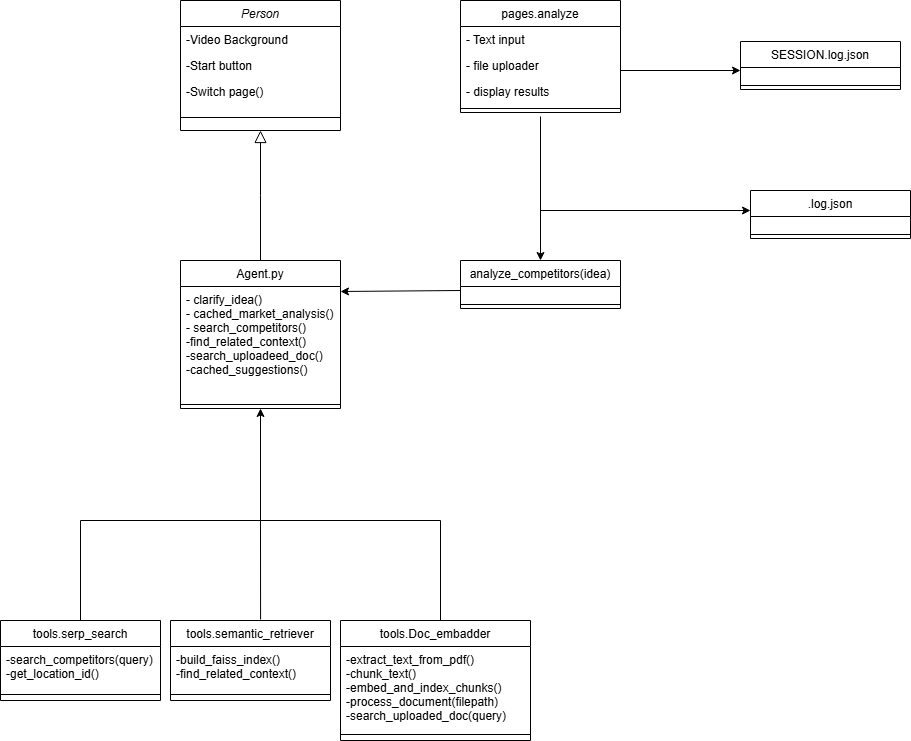

The diagram above was exported from draw.io. Its source (the exported page's mxGraphModel, read from the mxfile embedded in the PNG):
<mxGraphModel dx="1611" dy="743" grid="1" gridSize="10" guides="1" tooltips="1" connect="1" arrows="1" fold="1" page="1" pageScale="1" pageWidth="827" pageHeight="1169" math="0" shadow="0">
  <root>
    <mxCell id="WIyWlLk6GJQsqaUBKTNV-0" />
    <mxCell id="WIyWlLk6GJQsqaUBKTNV-1" parent="WIyWlLk6GJQsqaUBKTNV-0" />
    <mxCell id="zkfFHV4jXpPFQw0GAbJ--0" value="Person" style="swimlane;fontStyle=2;align=center;verticalAlign=top;childLayout=stackLayout;horizontal=1;startSize=26;horizontalStack=0;resizeParent=1;resizeLast=0;collapsible=1;marginBottom=0;rounded=0;shadow=0;strokeWidth=1;" parent="WIyWlLk6GJQsqaUBKTNV-1" vertex="1">
      <mxGeometry x="220" y="120" width="160" height="130" as="geometry">
        <mxRectangle x="230" y="140" width="160" height="26" as="alternateBounds" />
      </mxGeometry>
    </mxCell>
    <mxCell id="zkfFHV4jXpPFQw0GAbJ--1" value="-Video Background" style="text;align=left;verticalAlign=top;spacingLeft=4;spacingRight=4;overflow=hidden;rotatable=0;points=[[0,0.5],[1,0.5]];portConstraint=eastwest;" parent="zkfFHV4jXpPFQw0GAbJ--0" vertex="1">
      <mxGeometry y="26" width="160" height="26" as="geometry" />
    </mxCell>
    <mxCell id="zkfFHV4jXpPFQw0GAbJ--2" value="-Start button" style="text;align=left;verticalAlign=top;spacingLeft=4;spacingRight=4;overflow=hidden;rotatable=0;points=[[0,0.5],[1,0.5]];portConstraint=eastwest;rounded=0;shadow=0;html=0;" parent="zkfFHV4jXpPFQw0GAbJ--0" vertex="1">
      <mxGeometry y="52" width="160" height="26" as="geometry" />
    </mxCell>
    <mxCell id="zkfFHV4jXpPFQw0GAbJ--3" value="-Switch page()" style="text;align=left;verticalAlign=top;spacingLeft=4;spacingRight=4;overflow=hidden;rotatable=0;points=[[0,0.5],[1,0.5]];portConstraint=eastwest;rounded=0;shadow=0;html=0;" parent="zkfFHV4jXpPFQw0GAbJ--0" vertex="1">
      <mxGeometry y="78" width="160" height="26" as="geometry" />
    </mxCell>
    <mxCell id="zkfFHV4jXpPFQw0GAbJ--4" value="" style="line;html=1;strokeWidth=1;align=left;verticalAlign=middle;spacingTop=-1;spacingLeft=3;spacingRight=3;rotatable=0;labelPosition=right;points=[];portConstraint=eastwest;" parent="zkfFHV4jXpPFQw0GAbJ--0" vertex="1">
      <mxGeometry y="104" width="160" height="26" as="geometry" />
    </mxCell>
    <mxCell id="zkfFHV4jXpPFQw0GAbJ--6" value="Agent.py" style="swimlane;fontStyle=0;align=center;verticalAlign=top;childLayout=stackLayout;horizontal=1;startSize=26;horizontalStack=0;resizeParent=1;resizeLast=0;collapsible=1;marginBottom=0;rounded=0;shadow=0;strokeWidth=1;" parent="WIyWlLk6GJQsqaUBKTNV-1" vertex="1">
      <mxGeometry x="220" y="380" width="160" height="148" as="geometry">
        <mxRectangle x="130" y="380" width="160" height="26" as="alternateBounds" />
      </mxGeometry>
    </mxCell>
    <mxCell id="zkfFHV4jXpPFQw0GAbJ--7" value="- clarify_idea()&#10;- cached_market_analysis()&#10;- search_competitors()&#10;-find_related_context()&#10;-search_uploadeed_doc()&#10;-cached_suggestions()&#10;" style="text;align=left;verticalAlign=top;spacingLeft=4;spacingRight=4;overflow=hidden;rotatable=0;points=[[0,0.5],[1,0.5]];portConstraint=eastwest;" parent="zkfFHV4jXpPFQw0GAbJ--6" vertex="1">
      <mxGeometry y="26" width="160" height="114" as="geometry" />
    </mxCell>
    <mxCell id="zkfFHV4jXpPFQw0GAbJ--9" value="" style="line;html=1;strokeWidth=1;align=left;verticalAlign=middle;spacingTop=-1;spacingLeft=3;spacingRight=3;rotatable=0;labelPosition=right;points=[];portConstraint=eastwest;" parent="zkfFHV4jXpPFQw0GAbJ--6" vertex="1">
      <mxGeometry y="140" width="160" height="8" as="geometry" />
    </mxCell>
    <mxCell id="zkfFHV4jXpPFQw0GAbJ--12" value="" style="endArrow=block;endSize=10;endFill=0;shadow=0;strokeWidth=1;rounded=0;curved=0;edgeStyle=elbowEdgeStyle;elbow=vertical;" parent="WIyWlLk6GJQsqaUBKTNV-1" source="zkfFHV4jXpPFQw0GAbJ--6" target="zkfFHV4jXpPFQw0GAbJ--0" edge="1">
      <mxGeometry width="160" relative="1" as="geometry">
        <mxPoint x="200" y="203" as="sourcePoint" />
        <mxPoint x="200" y="203" as="targetPoint" />
      </mxGeometry>
    </mxCell>
    <mxCell id="zkfFHV4jXpPFQw0GAbJ--17" value="pages.analyze" style="swimlane;fontStyle=0;align=center;verticalAlign=top;childLayout=stackLayout;horizontal=1;startSize=26;horizontalStack=0;resizeParent=1;resizeLast=0;collapsible=1;marginBottom=0;rounded=0;shadow=0;strokeWidth=1;" parent="WIyWlLk6GJQsqaUBKTNV-1" vertex="1">
      <mxGeometry x="500" y="120" width="160" height="112" as="geometry">
        <mxRectangle x="550" y="140" width="160" height="26" as="alternateBounds" />
      </mxGeometry>
    </mxCell>
    <mxCell id="zkfFHV4jXpPFQw0GAbJ--18" value="- Text input" style="text;align=left;verticalAlign=top;spacingLeft=4;spacingRight=4;overflow=hidden;rotatable=0;points=[[0,0.5],[1,0.5]];portConstraint=eastwest;" parent="zkfFHV4jXpPFQw0GAbJ--17" vertex="1">
      <mxGeometry y="26" width="160" height="26" as="geometry" />
    </mxCell>
    <mxCell id="zkfFHV4jXpPFQw0GAbJ--19" value="- file uploader" style="text;align=left;verticalAlign=top;spacingLeft=4;spacingRight=4;overflow=hidden;rotatable=0;points=[[0,0.5],[1,0.5]];portConstraint=eastwest;rounded=0;shadow=0;html=0;" parent="zkfFHV4jXpPFQw0GAbJ--17" vertex="1">
      <mxGeometry y="52" width="160" height="26" as="geometry" />
    </mxCell>
    <mxCell id="zkfFHV4jXpPFQw0GAbJ--20" value="- display results" style="text;align=left;verticalAlign=top;spacingLeft=4;spacingRight=4;overflow=hidden;rotatable=0;points=[[0,0.5],[1,0.5]];portConstraint=eastwest;rounded=0;shadow=0;html=0;" parent="zkfFHV4jXpPFQw0GAbJ--17" vertex="1">
      <mxGeometry y="78" width="160" height="26" as="geometry" />
    </mxCell>
    <mxCell id="OR2k9nSVbW0ZbfFmhkxE-24" value="" style="endArrow=classic;html=1;rounded=0;" edge="1" parent="zkfFHV4jXpPFQw0GAbJ--17" target="OR2k9nSVbW0ZbfFmhkxE-21">
      <mxGeometry width="50" height="50" relative="1" as="geometry">
        <mxPoint x="80" y="116" as="sourcePoint" />
        <mxPoint x="130" y="66" as="targetPoint" />
      </mxGeometry>
    </mxCell>
    <mxCell id="zkfFHV4jXpPFQw0GAbJ--23" value="" style="line;html=1;strokeWidth=1;align=left;verticalAlign=middle;spacingTop=-1;spacingLeft=3;spacingRight=3;rotatable=0;labelPosition=right;points=[];portConstraint=eastwest;" parent="zkfFHV4jXpPFQw0GAbJ--17" vertex="1">
      <mxGeometry y="104" width="160" height="8" as="geometry" />
    </mxCell>
    <mxCell id="OR2k9nSVbW0ZbfFmhkxE-4" value="" style="endArrow=classic;html=1;rounded=0;" edge="1" parent="WIyWlLk6GJQsqaUBKTNV-1">
      <mxGeometry width="50" height="50" relative="1" as="geometry">
        <mxPoint x="300" y="640" as="sourcePoint" />
        <mxPoint x="300" y="528" as="targetPoint" />
        <Array as="points" />
      </mxGeometry>
    </mxCell>
    <mxCell id="OR2k9nSVbW0ZbfFmhkxE-5" value="" style="endArrow=none;html=1;rounded=0;" edge="1" parent="WIyWlLk6GJQsqaUBKTNV-1">
      <mxGeometry width="50" height="50" relative="1" as="geometry">
        <mxPoint x="120" y="640" as="sourcePoint" />
        <mxPoint x="300" y="640" as="targetPoint" />
      </mxGeometry>
    </mxCell>
    <mxCell id="OR2k9nSVbW0ZbfFmhkxE-6" value="" style="endArrow=none;html=1;rounded=0;" edge="1" parent="WIyWlLk6GJQsqaUBKTNV-1">
      <mxGeometry width="50" height="50" relative="1" as="geometry">
        <mxPoint x="120" y="740" as="sourcePoint" />
        <mxPoint x="120" y="640" as="targetPoint" />
      </mxGeometry>
    </mxCell>
    <mxCell id="OR2k9nSVbW0ZbfFmhkxE-7" value="tools.serp_search" style="swimlane;fontStyle=0;align=center;verticalAlign=top;childLayout=stackLayout;horizontal=1;startSize=26;horizontalStack=0;resizeParent=1;resizeLast=0;collapsible=1;marginBottom=0;rounded=0;shadow=0;strokeWidth=1;" vertex="1" parent="WIyWlLk6GJQsqaUBKTNV-1">
      <mxGeometry x="40" y="740" width="160" height="80" as="geometry">
        <mxRectangle x="130" y="380" width="160" height="26" as="alternateBounds" />
      </mxGeometry>
    </mxCell>
    <mxCell id="OR2k9nSVbW0ZbfFmhkxE-8" value="-search_competitors(query)&#10;-get_location_id()" style="text;align=left;verticalAlign=top;spacingLeft=4;spacingRight=4;overflow=hidden;rotatable=0;points=[[0,0.5],[1,0.5]];portConstraint=eastwest;" vertex="1" parent="OR2k9nSVbW0ZbfFmhkxE-7">
      <mxGeometry y="26" width="160" height="44" as="geometry" />
    </mxCell>
    <mxCell id="OR2k9nSVbW0ZbfFmhkxE-9" value="" style="line;html=1;strokeWidth=1;align=left;verticalAlign=middle;spacingTop=-1;spacingLeft=3;spacingRight=3;rotatable=0;labelPosition=right;points=[];portConstraint=eastwest;" vertex="1" parent="OR2k9nSVbW0ZbfFmhkxE-7">
      <mxGeometry y="70" width="160" height="8" as="geometry" />
    </mxCell>
    <mxCell id="OR2k9nSVbW0ZbfFmhkxE-10" value="tools.semantic_retriever" style="swimlane;fontStyle=0;align=center;verticalAlign=top;childLayout=stackLayout;horizontal=1;startSize=26;horizontalStack=0;resizeParent=1;resizeLast=0;collapsible=1;marginBottom=0;rounded=0;shadow=0;strokeWidth=1;" vertex="1" parent="WIyWlLk6GJQsqaUBKTNV-1">
      <mxGeometry x="210" y="740" width="160" height="80" as="geometry">
        <mxRectangle x="130" y="380" width="160" height="26" as="alternateBounds" />
      </mxGeometry>
    </mxCell>
    <mxCell id="OR2k9nSVbW0ZbfFmhkxE-11" value="-build_faiss_index()&#10;-find_related_context()" style="text;align=left;verticalAlign=top;spacingLeft=4;spacingRight=4;overflow=hidden;rotatable=0;points=[[0,0.5],[1,0.5]];portConstraint=eastwest;" vertex="1" parent="OR2k9nSVbW0ZbfFmhkxE-10">
      <mxGeometry y="26" width="160" height="44" as="geometry" />
    </mxCell>
    <mxCell id="OR2k9nSVbW0ZbfFmhkxE-12" value="" style="line;html=1;strokeWidth=1;align=left;verticalAlign=middle;spacingTop=-1;spacingLeft=3;spacingRight=3;rotatable=0;labelPosition=right;points=[];portConstraint=eastwest;" vertex="1" parent="OR2k9nSVbW0ZbfFmhkxE-10">
      <mxGeometry y="70" width="160" height="8" as="geometry" />
    </mxCell>
    <mxCell id="OR2k9nSVbW0ZbfFmhkxE-13" value="tools.Doc_embadder" style="swimlane;fontStyle=0;align=center;verticalAlign=top;childLayout=stackLayout;horizontal=1;startSize=26;horizontalStack=0;resizeParent=1;resizeLast=0;collapsible=1;marginBottom=0;rounded=0;shadow=0;strokeWidth=1;" vertex="1" parent="WIyWlLk6GJQsqaUBKTNV-1">
      <mxGeometry x="380" y="740" width="190" height="120" as="geometry">
        <mxRectangle x="130" y="380" width="160" height="26" as="alternateBounds" />
      </mxGeometry>
    </mxCell>
    <mxCell id="OR2k9nSVbW0ZbfFmhkxE-14" value="-extract_text_from_pdf()&#10;-chunk_text()&#10;-embed_and_index_chunks()&#10;-process_document(filepath)&#10;-search_uploaded_doc(query)" style="text;align=left;verticalAlign=top;spacingLeft=4;spacingRight=4;overflow=hidden;rotatable=0;points=[[0,0.5],[1,0.5]];portConstraint=eastwest;" vertex="1" parent="OR2k9nSVbW0ZbfFmhkxE-13">
      <mxGeometry y="26" width="190" height="84" as="geometry" />
    </mxCell>
    <mxCell id="OR2k9nSVbW0ZbfFmhkxE-15" value="" style="line;html=1;strokeWidth=1;align=left;verticalAlign=middle;spacingTop=-1;spacingLeft=3;spacingRight=3;rotatable=0;labelPosition=right;points=[];portConstraint=eastwest;" vertex="1" parent="OR2k9nSVbW0ZbfFmhkxE-13">
      <mxGeometry y="110" width="190" height="8" as="geometry" />
    </mxCell>
    <mxCell id="OR2k9nSVbW0ZbfFmhkxE-18" value="" style="endArrow=none;html=1;rounded=0;exitX=0.563;exitY=-0.012;exitDx=0;exitDy=0;exitPerimeter=0;" edge="1" parent="WIyWlLk6GJQsqaUBKTNV-1" source="OR2k9nSVbW0ZbfFmhkxE-10">
      <mxGeometry width="50" height="50" relative="1" as="geometry">
        <mxPoint x="300" y="730" as="sourcePoint" />
        <mxPoint x="300" y="640" as="targetPoint" />
      </mxGeometry>
    </mxCell>
    <mxCell id="OR2k9nSVbW0ZbfFmhkxE-19" value="" style="endArrow=none;html=1;rounded=0;" edge="1" parent="WIyWlLk6GJQsqaUBKTNV-1">
      <mxGeometry width="50" height="50" relative="1" as="geometry">
        <mxPoint x="300" y="640" as="sourcePoint" />
        <mxPoint x="480" y="640" as="targetPoint" />
      </mxGeometry>
    </mxCell>
    <mxCell id="OR2k9nSVbW0ZbfFmhkxE-20" value="" style="endArrow=none;html=1;rounded=0;" edge="1" parent="WIyWlLk6GJQsqaUBKTNV-1">
      <mxGeometry width="50" height="50" relative="1" as="geometry">
        <mxPoint x="480" y="740" as="sourcePoint" />
        <mxPoint x="480" y="640" as="targetPoint" />
      </mxGeometry>
    </mxCell>
    <mxCell id="OR2k9nSVbW0ZbfFmhkxE-21" value="analyze_competitors(idea)" style="swimlane;fontStyle=0;align=center;verticalAlign=top;childLayout=stackLayout;horizontal=1;startSize=26;horizontalStack=0;resizeParent=1;resizeLast=0;collapsible=1;marginBottom=0;rounded=0;shadow=0;strokeWidth=1;" vertex="1" parent="WIyWlLk6GJQsqaUBKTNV-1">
      <mxGeometry x="500" y="380" width="160" height="48" as="geometry">
        <mxRectangle x="130" y="380" width="160" height="26" as="alternateBounds" />
      </mxGeometry>
    </mxCell>
    <mxCell id="OR2k9nSVbW0ZbfFmhkxE-22" value="&#10;" style="text;align=left;verticalAlign=top;spacingLeft=4;spacingRight=4;overflow=hidden;rotatable=0;points=[[0,0.5],[1,0.5]];portConstraint=eastwest;" vertex="1" parent="OR2k9nSVbW0ZbfFmhkxE-21">
      <mxGeometry y="26" width="160" height="14" as="geometry" />
    </mxCell>
    <mxCell id="OR2k9nSVbW0ZbfFmhkxE-23" value="" style="line;html=1;strokeWidth=1;align=left;verticalAlign=middle;spacingTop=-1;spacingLeft=3;spacingRight=3;rotatable=0;labelPosition=right;points=[];portConstraint=eastwest;" vertex="1" parent="OR2k9nSVbW0ZbfFmhkxE-21">
      <mxGeometry y="40" width="160" height="8" as="geometry" />
    </mxCell>
    <mxCell id="OR2k9nSVbW0ZbfFmhkxE-25" value="" style="endArrow=classic;html=1;rounded=0;" edge="1" parent="WIyWlLk6GJQsqaUBKTNV-1">
      <mxGeometry width="50" height="50" relative="1" as="geometry">
        <mxPoint x="500" y="410" as="sourcePoint" />
        <mxPoint x="380" y="411" as="targetPoint" />
      </mxGeometry>
    </mxCell>
    <mxCell id="OR2k9nSVbW0ZbfFmhkxE-26" value="" style="endArrow=classic;html=1;rounded=0;" edge="1" parent="WIyWlLk6GJQsqaUBKTNV-1">
      <mxGeometry width="50" height="50" relative="1" as="geometry">
        <mxPoint x="660" y="190" as="sourcePoint" />
        <mxPoint x="780" y="190" as="targetPoint" />
      </mxGeometry>
    </mxCell>
    <mxCell id="OR2k9nSVbW0ZbfFmhkxE-27" value="SESSION.log.json" style="swimlane;fontStyle=0;align=center;verticalAlign=top;childLayout=stackLayout;horizontal=1;startSize=26;horizontalStack=0;resizeParent=1;resizeLast=0;collapsible=1;marginBottom=0;rounded=0;shadow=0;strokeWidth=1;" vertex="1" parent="WIyWlLk6GJQsqaUBKTNV-1">
      <mxGeometry x="780" y="161" width="160" height="48" as="geometry">
        <mxRectangle x="130" y="380" width="160" height="26" as="alternateBounds" />
      </mxGeometry>
    </mxCell>
    <mxCell id="OR2k9nSVbW0ZbfFmhkxE-28" value="&#10;" style="text;align=left;verticalAlign=top;spacingLeft=4;spacingRight=4;overflow=hidden;rotatable=0;points=[[0,0.5],[1,0.5]];portConstraint=eastwest;" vertex="1" parent="OR2k9nSVbW0ZbfFmhkxE-27">
      <mxGeometry y="26" width="160" height="14" as="geometry" />
    </mxCell>
    <mxCell id="OR2k9nSVbW0ZbfFmhkxE-29" value="" style="line;html=1;strokeWidth=1;align=left;verticalAlign=middle;spacingTop=-1;spacingLeft=3;spacingRight=3;rotatable=0;labelPosition=right;points=[];portConstraint=eastwest;" vertex="1" parent="OR2k9nSVbW0ZbfFmhkxE-27">
      <mxGeometry y="40" width="160" height="8" as="geometry" />
    </mxCell>
    <mxCell id="OR2k9nSVbW0ZbfFmhkxE-30" value=".log.json" style="swimlane;fontStyle=0;align=center;verticalAlign=top;childLayout=stackLayout;horizontal=1;startSize=26;horizontalStack=0;resizeParent=1;resizeLast=0;collapsible=1;marginBottom=0;rounded=0;shadow=0;strokeWidth=1;" vertex="1" parent="WIyWlLk6GJQsqaUBKTNV-1">
      <mxGeometry x="790" y="310" width="160" height="48" as="geometry">
        <mxRectangle x="130" y="380" width="160" height="26" as="alternateBounds" />
      </mxGeometry>
    </mxCell>
    <mxCell id="OR2k9nSVbW0ZbfFmhkxE-31" value="&#10;" style="text;align=left;verticalAlign=top;spacingLeft=4;spacingRight=4;overflow=hidden;rotatable=0;points=[[0,0.5],[1,0.5]];portConstraint=eastwest;" vertex="1" parent="OR2k9nSVbW0ZbfFmhkxE-30">
      <mxGeometry y="26" width="160" height="14" as="geometry" />
    </mxCell>
    <mxCell id="OR2k9nSVbW0ZbfFmhkxE-32" value="" style="line;html=1;strokeWidth=1;align=left;verticalAlign=middle;spacingTop=-1;spacingLeft=3;spacingRight=3;rotatable=0;labelPosition=right;points=[];portConstraint=eastwest;" vertex="1" parent="OR2k9nSVbW0ZbfFmhkxE-30">
      <mxGeometry y="40" width="160" height="8" as="geometry" />
    </mxCell>
    <mxCell id="OR2k9nSVbW0ZbfFmhkxE-33" value="" style="endArrow=classic;html=1;rounded=0;" edge="1" parent="WIyWlLk6GJQsqaUBKTNV-1">
      <mxGeometry width="50" height="50" relative="1" as="geometry">
        <mxPoint x="580" y="330" as="sourcePoint" />
        <mxPoint x="790" y="330" as="targetPoint" />
      </mxGeometry>
    </mxCell>
  </root>
</mxGraphModel>